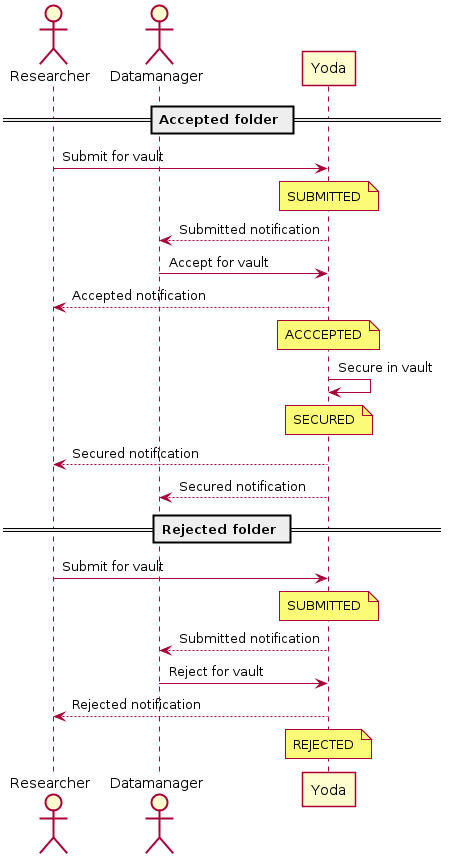

The diagram above was rendered by PlantUML. Its source (embedded in the PNG):
@startuml
skinparam padding 2
skinparam shadowing false

actor       Researcher  as researcher
actor       Datamanager as datamanager
participant Yoda        as yoda

== Accepted folder ==
researcher   -> yoda        : Submit for vault
note over yoda              : SUBMITTED
yoda        --> datamanager : Submitted notification
datamanager  -> yoda        : Accept for vault
yoda        --> researcher  : Accepted notification
note over yoda              : ACCCEPTED
yoda         -> yoda        : Secure in vault
note over yoda              : SECURED
yoda        --> researcher  : Secured notification
yoda        --> datamanager : Secured notification
== Rejected folder ==
researcher   -> yoda        : Submit for vault
note over yoda              : SUBMITTED
yoda        --> datamanager : Submitted notification
datamanager  -> yoda        : Reject for vault
yoda        --> researcher  : Rejected notification
note over yoda              : REJECTED
@enduml